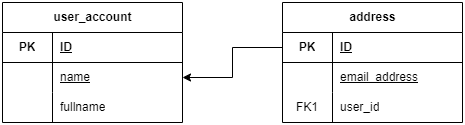

The diagram above was exported from draw.io. Its source (the exported page's mxGraphModel, read from the mxfile embedded in the PNG):
<mxGraphModel dx="-211" dy="827" grid="1" gridSize="10" guides="1" tooltips="1" connect="1" arrows="1" fold="1" page="1" pageScale="1" pageWidth="850" pageHeight="1100" math="0" shadow="0">
  <root>
    <mxCell id="0" />
    <mxCell id="1" parent="0" />
    <mxCell id="2" value="user_account" style="shape=table;startSize=30;container=1;collapsible=1;childLayout=tableLayout;fixedRows=1;rowLines=0;fontStyle=1;align=center;resizeLast=1;html=1;" vertex="1" parent="1">
      <mxGeometry x="870" y="165" width="180" height="120" as="geometry" />
    </mxCell>
    <mxCell id="3" value="" style="shape=tableRow;horizontal=0;startSize=0;swimlaneHead=0;swimlaneBody=0;fillColor=none;collapsible=0;dropTarget=0;points=[[0,0.5],[1,0.5]];portConstraint=eastwest;top=0;left=0;right=0;bottom=1;" vertex="1" parent="2">
      <mxGeometry y="30" width="180" height="30" as="geometry" />
    </mxCell>
    <mxCell id="4" value="PK" style="shape=partialRectangle;connectable=0;fillColor=none;top=0;left=0;bottom=0;right=0;fontStyle=1;overflow=hidden;whiteSpace=wrap;html=1;" vertex="1" parent="3">
      <mxGeometry width="50" height="30" as="geometry">
        <mxRectangle width="50" height="30" as="alternateBounds" />
      </mxGeometry>
    </mxCell>
    <mxCell id="5" value="ID" style="shape=partialRectangle;connectable=0;fillColor=none;top=0;left=0;bottom=0;right=0;align=left;spacingLeft=6;fontStyle=5;overflow=hidden;whiteSpace=wrap;html=1;" vertex="1" parent="3">
      <mxGeometry x="50" width="130" height="30" as="geometry">
        <mxRectangle width="130" height="30" as="alternateBounds" />
      </mxGeometry>
    </mxCell>
    <mxCell id="6" value="" style="shape=tableRow;horizontal=0;startSize=0;swimlaneHead=0;swimlaneBody=0;fillColor=none;collapsible=0;dropTarget=0;points=[[0,0.5],[1,0.5]];portConstraint=eastwest;top=0;left=0;right=0;bottom=0;" vertex="1" parent="2">
      <mxGeometry y="60" width="180" height="30" as="geometry" />
    </mxCell>
    <mxCell id="7" value="" style="shape=partialRectangle;connectable=0;fillColor=none;top=0;left=0;bottom=0;right=0;editable=1;overflow=hidden;whiteSpace=wrap;html=1;" vertex="1" parent="6">
      <mxGeometry width="50" height="30" as="geometry">
        <mxRectangle width="50" height="30" as="alternateBounds" />
      </mxGeometry>
    </mxCell>
    <mxCell id="8" value="name" style="shape=partialRectangle;connectable=0;fillColor=none;top=0;left=0;bottom=0;right=0;align=left;spacingLeft=6;overflow=hidden;whiteSpace=wrap;html=1;fontStyle=4" vertex="1" parent="6">
      <mxGeometry x="50" width="130" height="30" as="geometry">
        <mxRectangle width="130" height="30" as="alternateBounds" />
      </mxGeometry>
    </mxCell>
    <mxCell id="9" value="" style="shape=tableRow;horizontal=0;startSize=0;swimlaneHead=0;swimlaneBody=0;fillColor=none;collapsible=0;dropTarget=0;points=[[0,0.5],[1,0.5]];portConstraint=eastwest;top=0;left=0;right=0;bottom=0;" vertex="1" parent="2">
      <mxGeometry y="90" width="180" height="30" as="geometry" />
    </mxCell>
    <mxCell id="10" value="" style="shape=partialRectangle;connectable=0;fillColor=none;top=0;left=0;bottom=0;right=0;editable=1;overflow=hidden;whiteSpace=wrap;html=1;" vertex="1" parent="9">
      <mxGeometry width="50" height="30" as="geometry">
        <mxRectangle width="50" height="30" as="alternateBounds" />
      </mxGeometry>
    </mxCell>
    <mxCell id="11" value="fullname" style="shape=partialRectangle;connectable=0;fillColor=none;top=0;left=0;bottom=0;right=0;align=left;spacingLeft=6;overflow=hidden;whiteSpace=wrap;html=1;" vertex="1" parent="9">
      <mxGeometry x="50" width="130" height="30" as="geometry">
        <mxRectangle width="130" height="30" as="alternateBounds" />
      </mxGeometry>
    </mxCell>
    <mxCell id="12" value="address" style="shape=table;startSize=30;container=1;collapsible=1;childLayout=tableLayout;fixedRows=1;rowLines=0;fontStyle=1;align=center;resizeLast=1;html=1;" vertex="1" parent="1">
      <mxGeometry x="1150" y="165" width="180" height="120" as="geometry" />
    </mxCell>
    <mxCell id="13" value="" style="shape=tableRow;horizontal=0;startSize=0;swimlaneHead=0;swimlaneBody=0;fillColor=none;collapsible=0;dropTarget=0;points=[[0,0.5],[1,0.5]];portConstraint=eastwest;top=0;left=0;right=0;bottom=1;" vertex="1" parent="12">
      <mxGeometry y="30" width="180" height="30" as="geometry" />
    </mxCell>
    <mxCell id="14" value="PK" style="shape=partialRectangle;connectable=0;fillColor=none;top=0;left=0;bottom=0;right=0;fontStyle=1;overflow=hidden;whiteSpace=wrap;html=1;" vertex="1" parent="13">
      <mxGeometry width="50" height="30" as="geometry">
        <mxRectangle width="50" height="30" as="alternateBounds" />
      </mxGeometry>
    </mxCell>
    <mxCell id="15" value="ID" style="shape=partialRectangle;connectable=0;fillColor=none;top=0;left=0;bottom=0;right=0;align=left;spacingLeft=6;fontStyle=5;overflow=hidden;whiteSpace=wrap;html=1;" vertex="1" parent="13">
      <mxGeometry x="50" width="130" height="30" as="geometry">
        <mxRectangle width="130" height="30" as="alternateBounds" />
      </mxGeometry>
    </mxCell>
    <mxCell id="16" value="" style="shape=tableRow;horizontal=0;startSize=0;swimlaneHead=0;swimlaneBody=0;fillColor=none;collapsible=0;dropTarget=0;points=[[0,0.5],[1,0.5]];portConstraint=eastwest;top=0;left=0;right=0;bottom=0;" vertex="1" parent="12">
      <mxGeometry y="60" width="180" height="30" as="geometry" />
    </mxCell>
    <mxCell id="17" value="" style="shape=partialRectangle;connectable=0;fillColor=none;top=0;left=0;bottom=0;right=0;editable=1;overflow=hidden;whiteSpace=wrap;html=1;" vertex="1" parent="16">
      <mxGeometry width="50" height="30" as="geometry">
        <mxRectangle width="50" height="30" as="alternateBounds" />
      </mxGeometry>
    </mxCell>
    <mxCell id="18" value="email_address" style="shape=partialRectangle;connectable=0;fillColor=none;top=0;left=0;bottom=0;right=0;align=left;spacingLeft=6;overflow=hidden;whiteSpace=wrap;html=1;fontStyle=4" vertex="1" parent="16">
      <mxGeometry x="50" width="130" height="30" as="geometry">
        <mxRectangle width="130" height="30" as="alternateBounds" />
      </mxGeometry>
    </mxCell>
    <mxCell id="19" value="" style="shape=tableRow;horizontal=0;startSize=0;swimlaneHead=0;swimlaneBody=0;fillColor=none;collapsible=0;dropTarget=0;points=[[0,0.5],[1,0.5]];portConstraint=eastwest;top=0;left=0;right=0;bottom=0;" vertex="1" parent="12">
      <mxGeometry y="90" width="180" height="30" as="geometry" />
    </mxCell>
    <mxCell id="20" value="FK1" style="shape=partialRectangle;connectable=0;fillColor=none;top=0;left=0;bottom=0;right=0;editable=1;overflow=hidden;whiteSpace=wrap;html=1;" vertex="1" parent="19">
      <mxGeometry width="50" height="30" as="geometry">
        <mxRectangle width="50" height="30" as="alternateBounds" />
      </mxGeometry>
    </mxCell>
    <mxCell id="21" value="user_id" style="shape=partialRectangle;connectable=0;fillColor=none;top=0;left=0;bottom=0;right=0;align=left;spacingLeft=6;overflow=hidden;whiteSpace=wrap;html=1;fontStyle=0" vertex="1" parent="19">
      <mxGeometry x="50" width="130" height="30" as="geometry">
        <mxRectangle width="130" height="30" as="alternateBounds" />
      </mxGeometry>
    </mxCell>
    <mxCell id="22" style="edgeStyle=orthogonalEdgeStyle;rounded=0;orthogonalLoop=1;jettySize=auto;html=1;entryX=1;entryY=0.5;entryDx=0;entryDy=0;startArrow=none;startFill=0;endArrow=classic;endFill=1;" edge="1" source="13" target="6" parent="1">
      <mxGeometry relative="1" as="geometry" />
    </mxCell>
  </root>
</mxGraphModel>